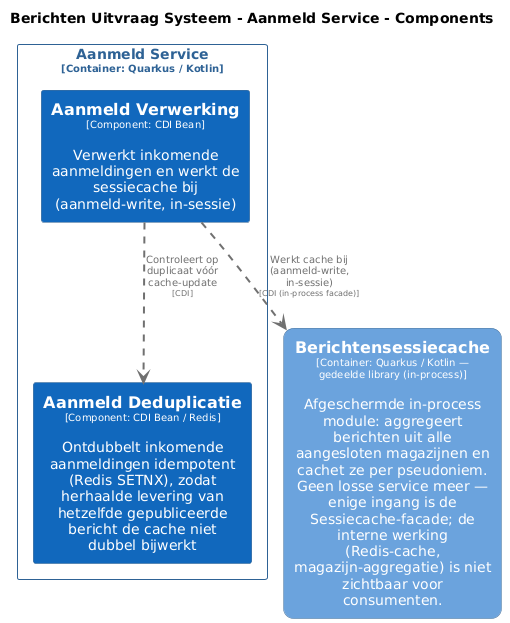

The diagram above was rendered by PlantUML. Its source (embedded in the PNG):
@startuml
set separator none
title Berichten Uitvraag Systeem - Aanmeld Service - Components

top to bottom direction
skinparam ranksep 60
skinparam nodesep 30

skinparam {
  arrowFontSize 10
  defaultTextAlignment center
  wrapWidth 200
  maxMessageSize 100
}

hide stereotype

skinparam rectangle<<BerichtenUitvraagSysteem.AanmeldService.AanmeldDeduplicatie>> {
  BackgroundColor #1168bd
  FontColor #ffffff
  BorderColor #0b4884
  shadowing false
}
skinparam rectangle<<BerichtenUitvraagSysteem.AanmeldService.AanmeldVerwerking>> {
  BackgroundColor #1168bd
  FontColor #ffffff
  BorderColor #0b4884
  shadowing false
}
skinparam rectangle<<BerichtenUitvraagSysteem.Berichtensessiecache>> {
  BackgroundColor #6ba3dd
  FontColor #ffffff
  BorderColor #2e6295
  roundCorner 20
  shadowing false
}
skinparam rectangle<<BerichtenUitvraagSysteem.AanmeldService>> {
  BorderColor #2e6295
  FontColor #2e6295
  shadowing false
}

rectangle "==Berichtensessiecache\n<size:10>[Container: Quarkus / Kotlin — gedeelde library (in-process)]</size>\n\nAfgeschermde in-process module: aggregeert berichten uit alle aangesloten magazijnen en cachet ze per pseudoniem. Geen losse service meer — enige ingang is de Sessiecache-facade; de interne werking (Redis-cache, magazijn-aggregatie) is niet zichtbaar voor consumenten." <<BerichtenUitvraagSysteem.Berichtensessiecache>> as BerichtenUitvraagSysteem.Berichtensessiecache

rectangle "Aanmeld Service\n<size:10>[Container: Quarkus / Kotlin]</size>" <<BerichtenUitvraagSysteem.AanmeldService>> {
  rectangle "==Aanmeld Verwerking\n<size:10>[Component: CDI Bean]</size>\n\nVerwerkt inkomende aanmeldingen en werkt de sessiecache bij (aanmeld-write, in-sessie)" <<BerichtenUitvraagSysteem.AanmeldService.AanmeldVerwerking>> as BerichtenUitvraagSysteem.AanmeldService.AanmeldVerwerking
  rectangle "==Aanmeld Deduplicatie\n<size:10>[Component: CDI Bean / Redis]</size>\n\nOntdubbelt inkomende aanmeldingen idempotent (Redis SETNX), zodat herhaalde levering van hetzelfde gepubliceerde bericht de cache niet dubbel bijwerkt" <<BerichtenUitvraagSysteem.AanmeldService.AanmeldDeduplicatie>> as BerichtenUitvraagSysteem.AanmeldService.AanmeldDeduplicatie
}

BerichtenUitvraagSysteem.AanmeldService.AanmeldVerwerking .[#707070,thickness=2].> BerichtenUitvraagSysteem.AanmeldService.AanmeldDeduplicatie : "<color:#707070>Controleert op duplicaat vóór cache-update\n<color:#707070><size:8>[CDI]</size>"
BerichtenUitvraagSysteem.AanmeldService.AanmeldVerwerking .[#707070,thickness=2].> BerichtenUitvraagSysteem.Berichtensessiecache : "<color:#707070>Werkt cache bij (aanmeld-write, in-sessie)\n<color:#707070><size:8>[CDI (in-process facade)]</size>"
@enduml